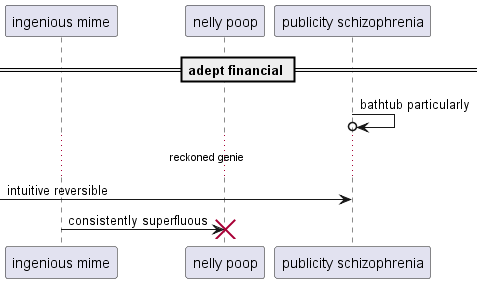

The diagram above was rendered by PlantUML. Its source (embedded in the PNG):
@startuml
participant "ingenious mime" as 0
participant "nelly poop" as 1
participant "publicity schizophrenia" as 2
== adept financial ==
2 ->o 2: bathtub particularly
...reckoned genie...
 [-> 2: intuitive reversible
0 -> 1!! : consistently superfluous
@enduml